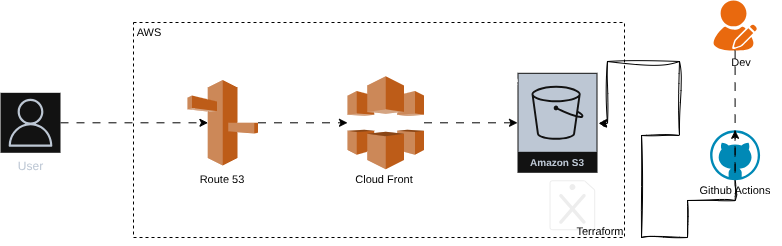

The diagram above was exported from draw.io. Its source (the exported page's mxGraphModel, read from the mxfile embedded in the PNG):
<mxGraphModel dx="1826" dy="852" grid="0" gridSize="10" guides="1" tooltips="1" connect="1" arrows="1" fold="1" page="0" pageScale="1" pageWidth="850" pageHeight="1100" background="light-dark(#FFFFFF,#FFFFFF)" math="0" shadow="0">
  <root>
    <mxCell id="0" />
    <mxCell id="1" parent="0" />
    <mxCell id="ee6JqC5DB9W9t4ereufG-1" value="" style="points=[];aspect=fixed;html=1;align=center;shadow=0;dashed=0;fillColor=#FF6A00;strokeColor=none;shape=mxgraph.alibaba_cloud.user_feedback_02;" parent="1" vertex="1">
      <mxGeometry x="646" y="209" width="43.199999999999996" height="50.099999999999994" as="geometry" />
    </mxCell>
    <mxCell id="ee6JqC5DB9W9t4ereufG-19" style="edgeStyle=orthogonalEdgeStyle;rounded=0;orthogonalLoop=1;jettySize=auto;html=1;exitX=1;exitY=0.5;exitDx=0;exitDy=0;exitPerimeter=0;strokeColor=light-dark(#000000,#010101);flowAnimation=1;" parent="1" source="ee6JqC5DB9W9t4ereufG-2" target="ee6JqC5DB9W9t4ereufG-9" edge="1">
      <mxGeometry relative="1" as="geometry" />
    </mxCell>
    <mxCell id="ee6JqC5DB9W9t4ereufG-2" value="" style="outlineConnect=0;dashed=0;verticalLabelPosition=bottom;verticalAlign=top;align=center;html=1;shape=mxgraph.aws3.cloudfront;fillColor=#F58536;gradientColor=none;" parent="1" vertex="1">
      <mxGeometry x="280" y="284.8" width="76.5" height="93" as="geometry" />
    </mxCell>
    <mxCell id="ee6JqC5DB9W9t4ereufG-18" style="edgeStyle=orthogonalEdgeStyle;rounded=0;orthogonalLoop=1;jettySize=auto;html=1;exitX=1;exitY=0.5;exitDx=0;exitDy=0;exitPerimeter=0;strokeColor=light-dark(#000000,#000000);flowAnimation=1;" parent="1" source="ee6JqC5DB9W9t4ereufG-3" target="ee6JqC5DB9W9t4ereufG-2" edge="1">
      <mxGeometry relative="1" as="geometry" />
    </mxCell>
    <mxCell id="ee6JqC5DB9W9t4ereufG-3" value="" style="outlineConnect=0;dashed=0;verticalLabelPosition=bottom;verticalAlign=top;align=center;html=1;shape=mxgraph.aws3.route_53;fillColor=#F58536;gradientColor=none;" parent="1" vertex="1">
      <mxGeometry x="120" y="288.55" width="70.5" height="85.5" as="geometry" />
    </mxCell>
    <mxCell id="ee6JqC5DB9W9t4ereufG-6" style="edgeStyle=orthogonalEdgeStyle;rounded=0;orthogonalLoop=1;jettySize=auto;html=1;" parent="1" edge="1">
      <mxGeometry relative="1" as="geometry">
        <mxPoint x="508" y="409" as="targetPoint" />
        <mxPoint x="695" y="443" as="sourcePoint" />
      </mxGeometry>
    </mxCell>
    <mxCell id="ee6JqC5DB9W9t4ereufG-17" style="edgeStyle=orthogonalEdgeStyle;rounded=0;orthogonalLoop=1;jettySize=auto;html=1;strokeColor=light-dark(#000000,#000000);flowAnimation=1;entryX=0.29;entryY=0.5;entryDx=0;entryDy=0;entryPerimeter=0;" parent="1" source="ee6JqC5DB9W9t4ereufG-7" target="ee6JqC5DB9W9t4ereufG-3" edge="1">
      <mxGeometry relative="1" as="geometry" />
    </mxCell>
    <mxCell id="ee6JqC5DB9W9t4ereufG-7" value="User" style="sketch=0;outlineConnect=0;fontColor=#232F3E;gradientColor=none;strokeColor=#232F3E;fillColor=#ffffff;dashed=0;verticalLabelPosition=bottom;verticalAlign=top;align=center;html=1;fontSize=12;fontStyle=0;aspect=fixed;shape=mxgraph.aws4.resourceIcon;resIcon=mxgraph.aws4.user;" parent="1" vertex="1">
      <mxGeometry x="-67" y="301.3" width="60" height="60" as="geometry" />
    </mxCell>
    <mxCell id="ee6JqC5DB9W9t4ereufG-8" value="" style="rounded=0;whiteSpace=wrap;html=1;strokeColor=light-dark(#000000,#000000);fillColor=none;dashed=1;" parent="1" vertex="1">
      <mxGeometry x="66" y="231" width="491" height="215" as="geometry" />
    </mxCell>
    <mxCell id="ee6JqC5DB9W9t4ereufG-9" value="Amazon S3" style="sketch=0;outlineConnect=0;fontColor=#232F3E;gradientColor=none;strokeColor=#ffffff;fillColor=#232F3E;dashed=0;verticalLabelPosition=middle;verticalAlign=bottom;align=center;html=1;whiteSpace=wrap;fontSize=10;fontStyle=1;spacing=3;shape=mxgraph.aws4.productIcon;prIcon=mxgraph.aws4.s3;" parent="1" vertex="1">
      <mxGeometry x="450" y="281.3" width="80" height="100" as="geometry" />
    </mxCell>
    <mxCell id="ee6JqC5DB9W9t4ereufG-14" value="" style="edgeStyle=orthogonalEdgeStyle;rounded=0;orthogonalLoop=1;jettySize=auto;html=1;sketch=1;curveFitting=1;jiggle=2;flowAnimation=1;strokeColor=light-dark(#000000,#000000);entryX=1.013;entryY=0.507;entryDx=0;entryDy=0;entryPerimeter=0;" parent="1" source="ee6JqC5DB9W9t4ereufG-10" target="ee6JqC5DB9W9t4ereufG-9" edge="1">
      <mxGeometry relative="1" as="geometry">
        <Array as="points">
          <mxPoint x="668" y="409" />
          <mxPoint x="620" y="409" />
          <mxPoint x="620" y="446" />
          <mxPoint x="574" y="446" />
          <mxPoint x="574" y="344" />
          <mxPoint x="612" y="344" />
          <mxPoint x="612" y="270" />
          <mxPoint x="540" y="270" />
        </Array>
      </mxGeometry>
    </mxCell>
    <mxCell id="ee6JqC5DB9W9t4ereufG-10" value="" style="verticalLabelPosition=bottom;html=1;verticalAlign=top;align=center;strokeColor=none;fillColor=#00BEF2;shape=mxgraph.azure.github_code;pointerEvents=1;" parent="1" vertex="1">
      <mxGeometry x="642.6" y="338.8" width="50" height="50" as="geometry" />
    </mxCell>
    <mxCell id="ee6JqC5DB9W9t4ereufG-11" value="" style="sketch=0;verticalLabelPosition=bottom;sketch=0;aspect=fixed;html=1;verticalAlign=top;strokeColor=none;fillColor=#000000;align=center;outlineConnect=0;pointerEvents=1;shape=mxgraph.citrix2.citrix_terraform_provider;" parent="1" vertex="1">
      <mxGeometry x="482" y="388.8" width="45.73" height="50" as="geometry" />
    </mxCell>
    <mxCell id="ee6JqC5DB9W9t4ereufG-16" style="edgeStyle=orthogonalEdgeStyle;rounded=0;orthogonalLoop=1;jettySize=auto;html=1;entryX=0.5;entryY=0;entryDx=0;entryDy=0;entryPerimeter=0;flowAnimation=1;strokeColor=light-dark(#000000,#010101);" parent="1" source="ee6JqC5DB9W9t4ereufG-1" target="ee6JqC5DB9W9t4ereufG-10" edge="1">
      <mxGeometry relative="1" as="geometry">
        <Array as="points">
          <mxPoint x="668" y="384" />
        </Array>
      </mxGeometry>
    </mxCell>
    <mxCell id="ee6JqC5DB9W9t4ereufG-20" value="Title" style="text;strokeColor=none;fillColor=none;html=1;fontSize=24;fontStyle=1;verticalAlign=middle;align=center;" parent="1" vertex="1">
      <mxGeometry x="375" y="269" width="100" height="40" as="geometry" />
    </mxCell>
    <mxCell id="ee6JqC5DB9W9t4ereufG-21" value="Title" style="text;strokeColor=none;fillColor=none;html=1;fontSize=24;fontStyle=1;verticalAlign=middle;align=center;" parent="1" vertex="1">
      <mxGeometry x="375" y="269" width="100" height="40" as="geometry" />
    </mxCell>
    <UserObject label="&lt;font style=&quot;font-size: 11px; color: light-dark(rgb(0, 0, 0), rgb(0, 0, 0));&quot;&gt;Dev&lt;/font&gt;" placeholders="1" name="Variable" id="ee6JqC5DB9W9t4ereufG-22">
      <mxCell style="text;html=1;strokeColor=none;fillColor=none;align=center;verticalAlign=middle;whiteSpace=wrap;overflow=hidden;" parent="1" vertex="1">
        <mxGeometry x="634" y="261.3" width="80" height="20" as="geometry" />
      </mxCell>
    </UserObject>
    <UserObject label="&lt;font style=&quot;font-size: 11px; color: light-dark(rgb(0, 0, 0), rgb(0, 0, 0));&quot;&gt;Github Actions&lt;/font&gt;" placeholders="1" name="Variable" id="ee6JqC5DB9W9t4ereufG-23">
      <mxCell style="text;html=1;strokeColor=none;fillColor=none;align=center;verticalAlign=middle;whiteSpace=wrap;overflow=hidden;" parent="1" vertex="1">
        <mxGeometry x="627.6" y="388.8" width="80" height="20" as="geometry" />
      </mxCell>
    </UserObject>
    <UserObject label="&lt;font style=&quot;font-size: 11px; color: light-dark(rgb(0, 0, 0), rgb(0, 0, 0));&quot;&gt;Terraform&lt;/font&gt;" placeholders="1" name="Variable" id="ee6JqC5DB9W9t4ereufG-24">
      <mxCell style="text;html=1;strokeColor=none;fillColor=none;align=center;verticalAlign=middle;whiteSpace=wrap;overflow=hidden;" parent="1" vertex="1">
        <mxGeometry x="493" y="430" width="80" height="20" as="geometry" />
      </mxCell>
    </UserObject>
    <UserObject label="&lt;font style=&quot;font-size: 11px; color: light-dark(rgb(0, 0, 0), rgb(0, 0, 0));&quot;&gt;Route 53&lt;/font&gt;" placeholders="1" name="Variable" id="ee6JqC5DB9W9t4ereufG-25">
      <mxCell style="text;html=1;strokeColor=none;fillColor=none;align=center;verticalAlign=middle;whiteSpace=wrap;overflow=hidden;" parent="1" vertex="1">
        <mxGeometry x="115.25" y="377.8" width="80" height="20" as="geometry" />
      </mxCell>
    </UserObject>
    <UserObject label="&lt;font style=&quot;font-size: 11px; color: light-dark(rgb(0, 0, 0), rgb(0, 0, 0));&quot;&gt;Cloud Front&lt;/font&gt;" placeholders="1" name="Variable" id="ee6JqC5DB9W9t4ereufG-26">
      <mxCell style="text;html=1;strokeColor=none;fillColor=none;align=center;verticalAlign=middle;whiteSpace=wrap;overflow=hidden;" parent="1" vertex="1">
        <mxGeometry x="276.5" y="377.8" width="80" height="20" as="geometry" />
      </mxCell>
    </UserObject>
    <UserObject label="&lt;font style=&quot;font-size: 11px; color: light-dark(rgb(0, 0, 0), rgb(0, 0, 0));&quot;&gt;AWS&lt;/font&gt;" placeholders="1" name="Variable" id="ee6JqC5DB9W9t4ereufG-27">
      <mxCell style="text;html=1;strokeColor=none;fillColor=none;align=center;verticalAlign=middle;whiteSpace=wrap;overflow=hidden;" parent="1" vertex="1">
        <mxGeometry x="42" y="231" width="80" height="20" as="geometry" />
      </mxCell>
    </UserObject>
  </root>
</mxGraphModel>